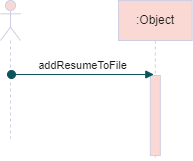

The diagram above was exported from draw.io. Its source (the exported page's mxGraphModel, read from the mxfile embedded in the PNG):
<mxGraphModel dx="1580" dy="892" grid="0" gridSize="10" guides="1" tooltips="1" connect="1" arrows="1" fold="1" page="0" pageScale="1" pageWidth="850" pageHeight="1100" math="0" shadow="0">
  <root>
    <mxCell id="VgqS3MN2gnQHu_X8MBZV-0" />
    <mxCell id="VgqS3MN2gnQHu_X8MBZV-1" parent="VgqS3MN2gnQHu_X8MBZV-0" />
    <mxCell id="xrqAkrDCo_kVhrUpXBBs-5" value="" style="shape=umlLifeline;participant=umlActor;perimeter=lifelinePerimeter;whiteSpace=wrap;html=1;container=1;collapsible=0;recursiveResize=0;verticalAlign=top;spacingTop=36;outlineConnect=0;rounded=0;sketch=0;fontColor=#1A1A1A;strokeColor=#D0CEE2;fillColor=#FAD9D5;" vertex="1" parent="VgqS3MN2gnQHu_X8MBZV-1">
      <mxGeometry x="-337" y="-269" width="20" height="138" as="geometry" />
    </mxCell>
    <mxCell id="xrqAkrDCo_kVhrUpXBBs-6" value=":Object" style="shape=umlLifeline;perimeter=lifelinePerimeter;whiteSpace=wrap;html=1;container=1;collapsible=0;recursiveResize=0;outlineConnect=0;rounded=0;sketch=0;fontColor=#1A1A1A;strokeColor=#D0CEE2;fillColor=#FAD9D5;" vertex="1" parent="VgqS3MN2gnQHu_X8MBZV-1">
      <mxGeometry x="-219" y="-269" width="73.67" height="160" as="geometry" />
    </mxCell>
    <mxCell id="xrqAkrDCo_kVhrUpXBBs-10" value="" style="html=1;points=[];perimeter=orthogonalPerimeter;rounded=0;sketch=0;fontColor=#1A1A1A;strokeColor=#D0CEE2;fillColor=#FAD9D5;" vertex="1" parent="xrqAkrDCo_kVhrUpXBBs-6">
      <mxGeometry x="31.840000000000003" y="75" width="10" height="80" as="geometry" />
    </mxCell>
    <mxCell id="xrqAkrDCo_kVhrUpXBBs-11" value="addResumeToFile" style="html=1;verticalAlign=bottom;startArrow=oval;endArrow=block;startSize=8;rounded=1;sketch=0;fontColor=#1A1A1A;strokeColor=#09555B;curved=0;" edge="1" parent="VgqS3MN2gnQHu_X8MBZV-1">
      <mxGeometry relative="1" as="geometry">
        <mxPoint x="-326" y="-195" as="sourcePoint" />
        <mxPoint x="-183.66499999999996" y="-195" as="targetPoint" />
      </mxGeometry>
    </mxCell>
  </root>
</mxGraphModel>